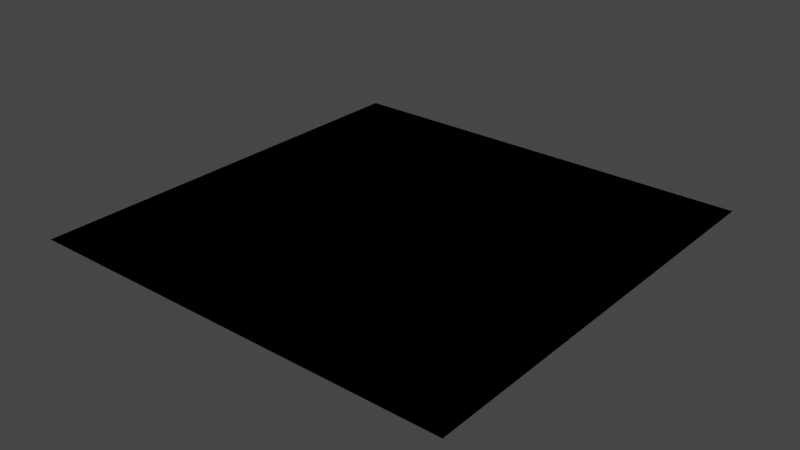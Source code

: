 # Source: basic.blend  (saved by Blender 3.2.14; exported with 4.5.12 LTS)
import bpy
from mathutils import Matrix  # noqa: F401  (used for matrix-valued properties, if any)

bpy.ops.wm.read_factory_settings(use_empty=True)
scene = bpy.context.scene
scene.name = 'Scene'

# ---- materials (node trees are filled in below, after node groups)
mat_material_onlystaticbody = bpy.data.materials.new('material.onlyStaticBody')
mat_material_onlystaticbody.use_transparent_shadow = False
mat_sp_base__op_base__vcio_tile__vcis_16__dup = bpy.data.materials.new('[sp=base][op=base][vcio=tile][vcis=16][dup]')
mat_sp_base__op_base__vcio_tile__vcis_16__dup.use_transparent_shadow = False
mat_sp_base__op_base__vcio_base__vcis_16 = bpy.data.materials.new('[sp=base][op=base][vcio=base][vcis=16]')
mat_sp_base__op_base__vcio_base__vcis_16.use_transparent_shadow = False

# ---- material node trees
mat_material_onlystaticbody.use_nodes = True; mat_material_onlystaticbody.node_tree.nodes.clear()
_N = mat_material_onlystaticbody.node_tree.nodes; _L = mat_material_onlystaticbody.node_tree.links
n0 = _N.new('ShaderNodeBsdfPrincipled'); n0.name = 'Principled BSDF'; n0.location = (10, 300)
n0.distribution = 'GGX'
n0.subsurface_method = 'BURLEY'
n0.inputs[3].default_value = 1.45
n0.inputs[27].default_value = (0.0, 0.0, 0.0, 1.0)
n0.inputs[28].default_value = 1.0
n1 = _N.new('ShaderNodeOutputMaterial'); n1.name = 'Material Output'; n1.location = (300, 300)
_L.new(n0.outputs[0], n1.inputs[0])
n1.is_active_output = True
mat_sp_base__op_base__vcio_tile__vcis_16__dup.use_nodes = True; mat_sp_base__op_base__vcio_tile__vcis_16__dup.node_tree.nodes.clear()
_N = mat_sp_base__op_base__vcio_tile__vcis_16__dup.node_tree.nodes; _L = mat_sp_base__op_base__vcio_tile__vcis_16__dup.node_tree.links
n0 = _N.new('ShaderNodeBsdfPrincipled'); n0.name = 'Principled BSDF'; n0.location = (10, 300)
n0.distribution = 'GGX'
n0.subsurface_method = 'RANDOM_WALK_SKIN'
n0.inputs[0].default_value = (0.1254, 0.0, 0.8, 1.0)
n0.inputs[3].default_value = 1.45
n0.inputs[27].default_value = (0.0, 0.0, 0.0, 1.0)
n0.inputs[28].default_value = 1.0
n1 = _N.new('ShaderNodeOutputMaterial'); n1.name = 'Material Output'; n1.location = (300, 300)
_L.new(n0.outputs[0], n1.inputs[0])
n1.is_active_output = True
mat_sp_base__op_base__vcio_base__vcis_16.use_nodes = True; mat_sp_base__op_base__vcio_base__vcis_16.node_tree.nodes.clear()
_N = mat_sp_base__op_base__vcio_base__vcis_16.node_tree.nodes; _L = mat_sp_base__op_base__vcio_base__vcis_16.node_tree.links
n0 = _N.new('ShaderNodeBsdfPrincipled'); n0.name = 'Principled BSDF'; n0.location = (10, 300)
n0.distribution = 'GGX'
n0.subsurface_method = 'RANDOM_WALK_SKIN'
n0.inputs[0].default_value = (0.8, 0.0, 0.1042, 1.0)
n0.inputs[3].default_value = 1.45
n0.inputs[27].default_value = (0.0, 0.0, 0.0, 1.0)
n0.inputs[28].default_value = 1.0
n1 = _N.new('ShaderNodeOutputMaterial'); n1.name = 'Material Output'; n1.location = (300, 300)
_L.new(n0.outputs[0], n1.inputs[0])
n1.is_active_output = True

# ---- world
world_world = bpy.data.worlds.new('World'); scene.world = world_world
world_world.use_nodes = True; world_world.node_tree.nodes.clear()
_N = world_world.node_tree.nodes; _L = world_world.node_tree.links
n0 = _N.new('ShaderNodeOutputWorld'); n0.name = 'World Output'; n0.location = (300, 300)
n1 = _N.new('ShaderNodeBackground'); n1.name = 'Background'; n1.location = (10, 300)
n1.inputs[0].default_value = (0.05088, 0.05088, 0.05088, 1.0)
_L.new(n1.outputs[0], n0.inputs[0])
n0.is_active_output = True
world_world.color = (0.05088, 0.05088, 0.05088)
world_world.use_sun_shadow = False
world_world.sun_shadow_jitter_overblur = 0.0

# ---- meshes
me_plane = bpy.data.meshes.new('Plane')
me_plane.from_pydata([(0.0, -1.0, 0.0), (1.0, -1.0, 0.0), (0.0, -8.345e-07, 0.0), (1.0, -8.345e-07, 0.0)], [], [(0, 1, 3, 2)])
_uv = me_plane.uv_layers.new(name='UVMap')
_uv.uv.foreach_set('vector', [0.0, 0.0, 1.0, 0.0, 1.0, 1.0, 0.0, 1.0])
me_plane.materials.append(mat_material_onlystaticbody)
me_plane.use_remesh_fix_poles = True
me_plane.use_remesh_preserve_attributes = False
me_plane.use_mirror_vertex_groups = False
me_plane.update()
me_plane_001 = bpy.data.meshes.new('Plane.001')
me_plane_001.from_pydata([(1.0, -8.345e-07, 0.0), (1.0, -1.0, 0.0), (0.0, -8.345e-07, 0.0), (0.0, -1.0, 0.0)], [], [(1, 0, 2, 3)])
me_plane_001.polygons.foreach_set('material_index', [1])
_uv = me_plane_001.uv_layers.new(name='UVMap')
_uv.uv.foreach_set('vector', [0.0, 0.0, 0.0, 0.0, 0.0, 0.0, 0.0, 0.0])
_ca = me_plane_001.color_attributes.new('Col', 'BYTE_COLOR', 'CORNER')
_ca.data.foreach_set('color', [0.0, 0.0, 0.0, 1.0, 0.0, 0.0, 0.0, 1.0, 0.0, 0.0, 0.0, 1.0, 0.0, 0.0, 0.0, 1.0])
me_plane_001.materials.append(mat_sp_base__op_base__vcio_tile__vcis_16__dup)
me_plane_001.materials.append(mat_sp_base__op_base__vcio_base__vcis_16)
me_plane_001.use_remesh_fix_poles = True
me_plane_001.use_remesh_preserve_attributes = False
me_plane_001.use_mirror_vertex_groups = False
me_plane_001.use_paint_bone_selection = False
me_plane_001.use_paint_mask = True
me_plane_001.update()

# ---- objects
ob_physics = bpy.data.objects.new('physics', me_plane)
ob_mesh = bpy.data.objects.new('mesh', me_plane_001)

# ---- transforms, parenting, visibility, modifiers, constraints
ob_physics.location = (0.0, 0.0, 0.0)
ob_physics.scale = (1.0, 1.0, 1.0)
ob_physics.lineart.crease_threshold = 0.0
ob_mesh.location = (0.0, 0.0, 0.0)
ob_mesh.scale = (1.0, 1.0, 1.0)
ob_mesh.lineart.crease_threshold = 0.0

# ---- collection membership
scene.collection.objects.link(ob_physics)
scene.collection.objects.link(ob_mesh)

# ---- scene / render settings (as saved in the file)
scene.frame_start = 1; scene.frame_end = 250; scene.frame_set(1)
scene.render.engine = 'BLENDER_EEVEE_NEXT'
scene.cycles.use_denoising = False
scene.cycles.samples = 128
scene.cycles.sampling_pattern = 'TABULATED_SOBOL'
scene.cycles.use_adaptive_sampling = False
scene.cycles.use_light_tree = False
scene.view_settings.view_transform = 'Filmic'
bpy.context.view_layer.update()

# ---- added for rendering (the .blend has no active camera and no usable light): camera, sun
cam_auto = bpy.data.cameras.new('AutoCamera')
cam_auto.lens = 50.0
cam_auto.sensor_width = 36.0
cam_auto.clip_end = 1000.0
ob_auto_camera = bpy.data.objects.new('AutoCamera', cam_auto)
scene.collection.objects.link(ob_auto_camera)
ob_auto_camera.location = (1.80847, -2.07016, 1.04677)
ob_auto_camera.rotation_euler = (1.09748, -7.21219e-08, 0.694738)
scene.camera = ob_auto_camera
light_auto_sun = bpy.data.lights.new('AutoSun', 'SUN')
light_auto_sun.energy = 3.0
light_auto_sun.angle = 0.0523599
ob_auto_sun = bpy.data.objects.new('AutoSun', light_auto_sun)
scene.collection.objects.link(ob_auto_sun)
ob_auto_sun.rotation_euler = (0.872665, 0.174533, 0.523599)
bpy.context.view_layer.update()
